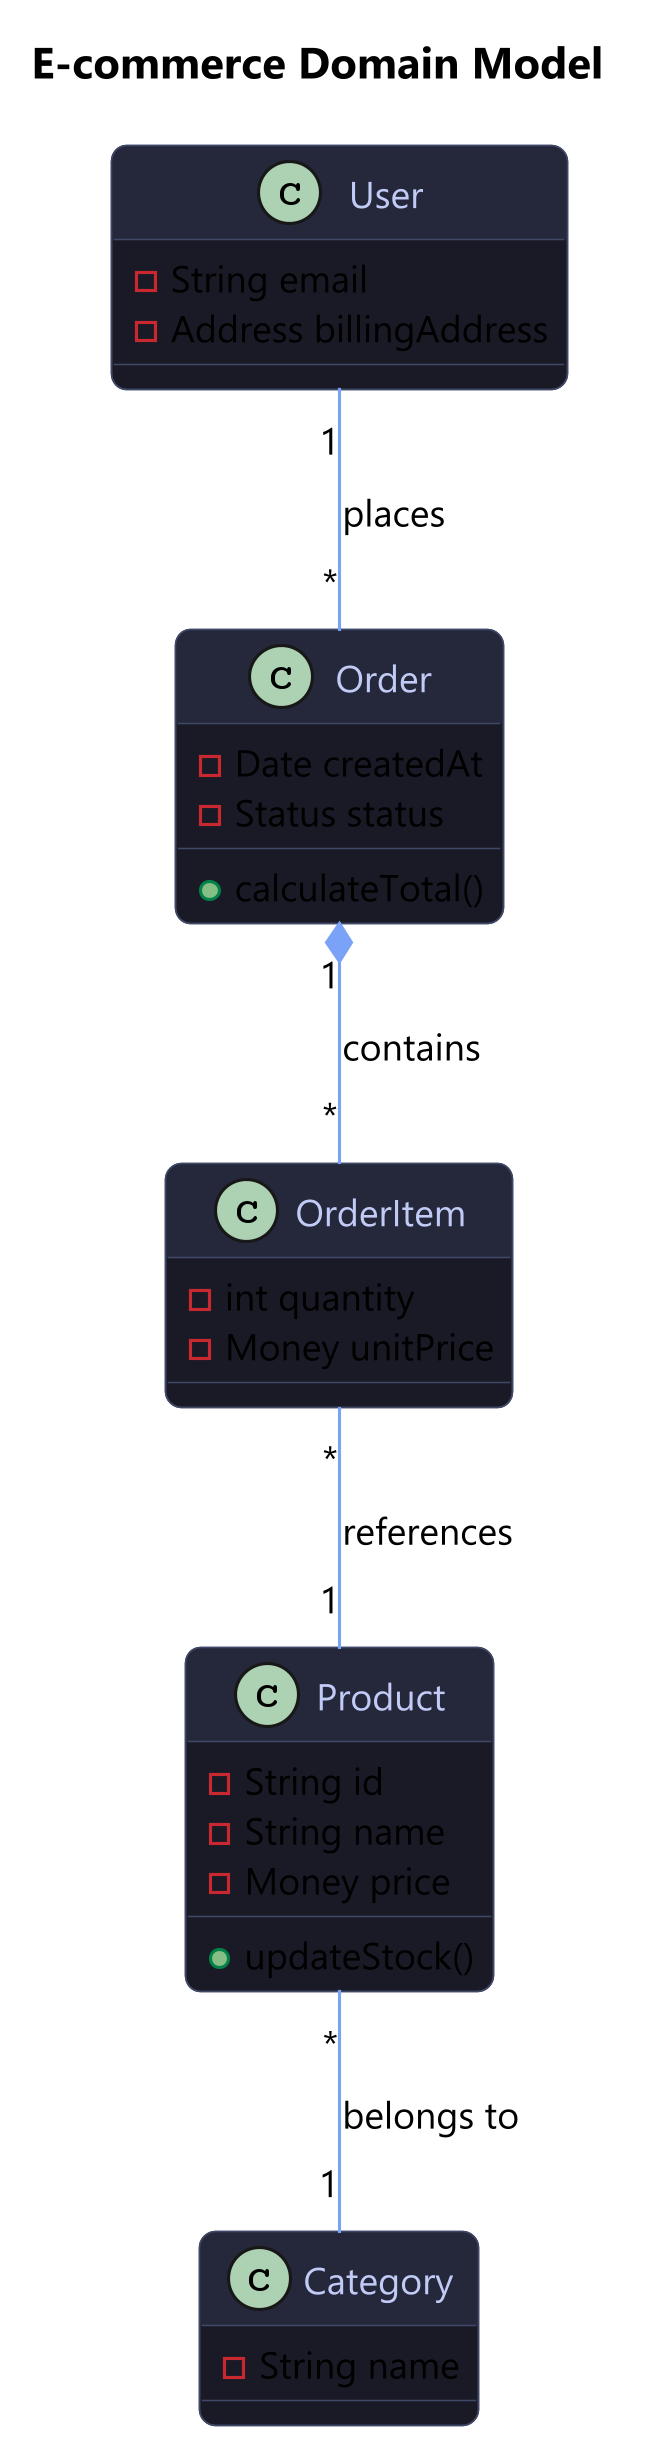

The diagram above was rendered by PlantUML. Its source (embedded in the PNG):
@startuml
!include ../assets/premium-theme.puml
title E-commerce Domain Model

class Product {
    - String id
    - String name
    - Money price
    + updateStock()
}

class Category {
    - String name
}

class User {
    - String email
    - Address billingAddress
}

class Order {
    - Date createdAt
    - Status status
    + calculateTotal()
}

class OrderItem {
    - int quantity
    - Money unitPrice
}

Product "*" -- "1" Category : belongs to
User "1" -- "*" Order : places
Order "1" *-- "*" OrderItem : contains
OrderItem "*" -- "1" Product : references
@enduml